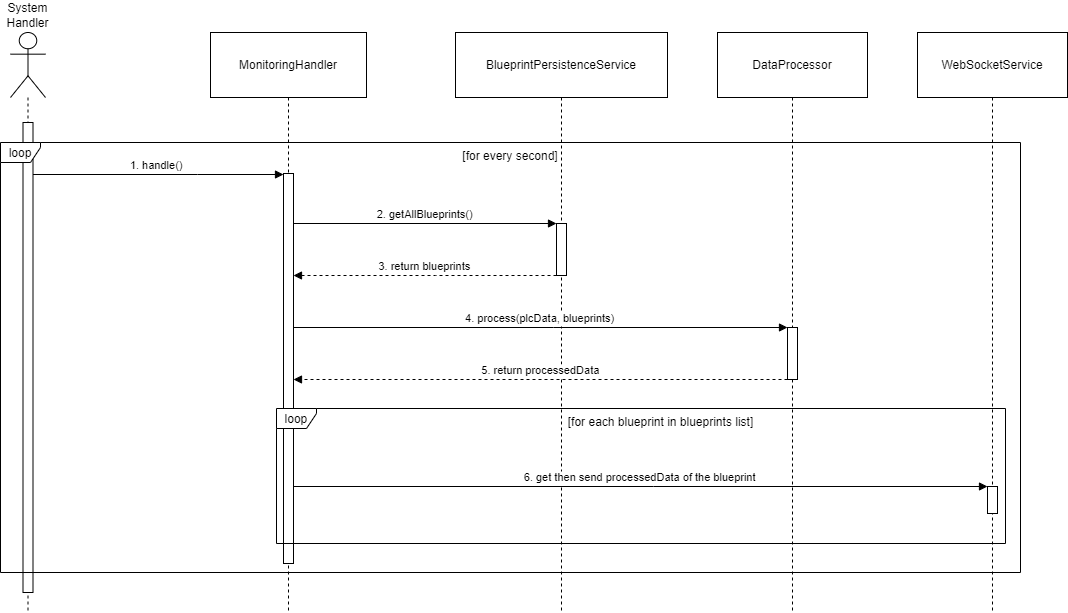

The diagram above was exported from draw.io. Its source (the exported page's mxGraphModel, read from the mxfile embedded in the PNG):
<mxGraphModel dx="1424" dy="833" grid="1" gridSize="10" guides="1" tooltips="1" connect="1" arrows="1" fold="1" page="1" pageScale="1" pageWidth="850" pageHeight="1100" math="0" shadow="0">
  <root>
    <mxCell id="0" />
    <mxCell id="1" parent="0" />
    <mxCell id="EX1DVpAlgEGeSkpOyH1c-1" value="System Handler" style="shape=umlLifeline;perimeter=lifelinePerimeter;whiteSpace=wrap;container=1;dropTarget=0;collapsible=0;recursiveResize=0;outlineConnect=0;portConstraint=eastwest;newEdgeStyle={&quot;edgeStyle&quot;:&quot;elbowEdgeStyle&quot;,&quot;elbow&quot;:&quot;vertical&quot;,&quot;curved&quot;:0,&quot;rounded&quot;:0};participant=umlActor;verticalAlign=bottom;labelPosition=center;verticalLabelPosition=top;align=center;size=65;" parent="1" vertex="1">
      <mxGeometry x="20" y="360" width="35" height="580" as="geometry" />
    </mxCell>
    <mxCell id="EX1DVpAlgEGeSkpOyH1c-2" value="MonitoringHandler" style="shape=umlLifeline;perimeter=lifelinePerimeter;whiteSpace=wrap;container=1;dropTarget=0;collapsible=0;recursiveResize=0;outlineConnect=0;portConstraint=eastwest;newEdgeStyle={&quot;edgeStyle&quot;:&quot;elbowEdgeStyle&quot;,&quot;elbow&quot;:&quot;vertical&quot;,&quot;curved&quot;:0,&quot;rounded&quot;:0};size=65;" parent="1" vertex="1">
      <mxGeometry x="220" y="360" width="156" height="580" as="geometry" />
    </mxCell>
    <mxCell id="EX1DVpAlgEGeSkpOyH1c-16" value="" style="points=[];perimeter=orthogonalPerimeter;outlineConnect=0;targetShapes=umlLifeline;portConstraint=eastwest;newEdgeStyle={&quot;edgeStyle&quot;:&quot;elbowEdgeStyle&quot;,&quot;elbow&quot;:&quot;vertical&quot;,&quot;curved&quot;:0,&quot;rounded&quot;:0}" parent="EX1DVpAlgEGeSkpOyH1c-2" vertex="1">
      <mxGeometry x="73" y="141" width="10" height="390" as="geometry" />
    </mxCell>
    <mxCell id="EX1DVpAlgEGeSkpOyH1c-3" value="BlueprintPersistenceService" style="shape=umlLifeline;perimeter=lifelinePerimeter;whiteSpace=wrap;container=1;dropTarget=0;collapsible=0;recursiveResize=0;outlineConnect=0;portConstraint=eastwest;newEdgeStyle={&quot;edgeStyle&quot;:&quot;elbowEdgeStyle&quot;,&quot;elbow&quot;:&quot;vertical&quot;,&quot;curved&quot;:0,&quot;rounded&quot;:0};size=65;" parent="1" vertex="1">
      <mxGeometry x="465" y="360" width="212" height="580" as="geometry" />
    </mxCell>
    <mxCell id="EX1DVpAlgEGeSkpOyH1c-4" value="" style="points=[];perimeter=orthogonalPerimeter;outlineConnect=0;targetShapes=umlLifeline;portConstraint=eastwest;newEdgeStyle={&quot;edgeStyle&quot;:&quot;elbowEdgeStyle&quot;,&quot;elbow&quot;:&quot;vertical&quot;,&quot;curved&quot;:0,&quot;rounded&quot;:0}" parent="EX1DVpAlgEGeSkpOyH1c-3" vertex="1">
      <mxGeometry x="101" y="191" width="10" height="52" as="geometry" />
    </mxCell>
    <mxCell id="EX1DVpAlgEGeSkpOyH1c-5" value="DataProcessor" style="shape=umlLifeline;perimeter=lifelinePerimeter;whiteSpace=wrap;container=1;dropTarget=0;collapsible=0;recursiveResize=0;outlineConnect=0;portConstraint=eastwest;newEdgeStyle={&quot;edgeStyle&quot;:&quot;elbowEdgeStyle&quot;,&quot;elbow&quot;:&quot;vertical&quot;,&quot;curved&quot;:0,&quot;rounded&quot;:0};size=65;" parent="1" vertex="1">
      <mxGeometry x="727" y="360" width="150" height="580" as="geometry" />
    </mxCell>
    <mxCell id="EX1DVpAlgEGeSkpOyH1c-6" value="" style="points=[];perimeter=orthogonalPerimeter;outlineConnect=0;targetShapes=umlLifeline;portConstraint=eastwest;newEdgeStyle={&quot;edgeStyle&quot;:&quot;elbowEdgeStyle&quot;,&quot;elbow&quot;:&quot;vertical&quot;,&quot;curved&quot;:0,&quot;rounded&quot;:0}" parent="EX1DVpAlgEGeSkpOyH1c-5" vertex="1">
      <mxGeometry x="70" y="295" width="10" height="52" as="geometry" />
    </mxCell>
    <mxCell id="EX1DVpAlgEGeSkpOyH1c-7" value="WebSocketService" style="shape=umlLifeline;perimeter=lifelinePerimeter;whiteSpace=wrap;container=1;dropTarget=0;collapsible=0;recursiveResize=0;outlineConnect=0;portConstraint=eastwest;newEdgeStyle={&quot;edgeStyle&quot;:&quot;elbowEdgeStyle&quot;,&quot;elbow&quot;:&quot;vertical&quot;,&quot;curved&quot;:0,&quot;rounded&quot;:0};size=65;" parent="1" vertex="1">
      <mxGeometry x="927" y="360" width="150" height="580" as="geometry" />
    </mxCell>
    <mxCell id="EX1DVpAlgEGeSkpOyH1c-8" value="loop" style="shape=umlFrame;pointerEvents=0;dropTarget=0;strokeColor=#000000;height=20;width=40" parent="1" vertex="1">
      <mxGeometry x="286" y="736" width="729" height="135" as="geometry" />
    </mxCell>
    <mxCell id="EX1DVpAlgEGeSkpOyH1c-9" value="[for each blueprint in blueprints list]" style="text;strokeColor=none;fillColor=none;align=center;verticalAlign=middle;whiteSpace=wrap;" parent="EX1DVpAlgEGeSkpOyH1c-8" vertex="1">
      <mxGeometry x="40" width="689" height="27.551020408163268" as="geometry" />
    </mxCell>
    <mxCell id="EX1DVpAlgEGeSkpOyH1c-10" value="1. handle()" style="verticalAlign=bottom;endArrow=block;edgeStyle=elbowEdgeStyle;elbow=vertical;curved=0;rounded=0;" parent="1" edge="1">
      <mxGeometry x="0.0034" relative="1" as="geometry">
        <Array as="points">
          <mxPoint x="207" y="502" />
        </Array>
        <mxPoint x="37.866666666666674" y="502" as="sourcePoint" />
        <mxPoint x="293" y="502" as="targetPoint" />
        <mxPoint as="offset" />
      </mxGeometry>
    </mxCell>
    <mxCell id="EX1DVpAlgEGeSkpOyH1c-11" value="2. getAllBlueprints()" style="verticalAlign=bottom;endArrow=block;edgeStyle=elbowEdgeStyle;elbow=vertical;curved=0;rounded=0;" parent="1" target="EX1DVpAlgEGeSkpOyH1c-4" edge="1">
      <mxGeometry x="0.0013" relative="1" as="geometry">
        <Array as="points">
          <mxPoint x="447" y="551" />
        </Array>
        <mxPoint as="offset" />
        <mxPoint x="303" y="550.9999999999998" as="sourcePoint" />
      </mxGeometry>
    </mxCell>
    <mxCell id="EX1DVpAlgEGeSkpOyH1c-12" value="3. return blueprints" style="verticalAlign=bottom;endArrow=block;edgeStyle=elbowEdgeStyle;elbow=vertical;curved=0;rounded=0;dashed=1;" parent="1" source="EX1DVpAlgEGeSkpOyH1c-4" edge="1">
      <mxGeometry x="0.0013" relative="1" as="geometry">
        <Array as="points">
          <mxPoint x="445" y="603" />
        </Array>
        <mxPoint as="offset" />
        <mxPoint x="303" y="603" as="targetPoint" />
      </mxGeometry>
    </mxCell>
    <mxCell id="EX1DVpAlgEGeSkpOyH1c-13" value="4. process(plcData, blueprints)" style="verticalAlign=bottom;endArrow=block;edgeStyle=elbowEdgeStyle;elbow=vertical;curved=0;rounded=0;" parent="1" target="EX1DVpAlgEGeSkpOyH1c-6" edge="1">
      <mxGeometry relative="1" as="geometry">
        <Array as="points">
          <mxPoint x="563" y="655" />
        </Array>
        <mxPoint x="303" y="655" as="sourcePoint" />
      </mxGeometry>
    </mxCell>
    <mxCell id="EX1DVpAlgEGeSkpOyH1c-14" value="5. return processedData" style="verticalAlign=bottom;endArrow=block;edgeStyle=elbowEdgeStyle;elbow=vertical;curved=0;rounded=0;dashed=1;" parent="1" source="EX1DVpAlgEGeSkpOyH1c-6" edge="1">
      <mxGeometry relative="1" as="geometry">
        <Array as="points">
          <mxPoint x="560" y="707" />
        </Array>
        <mxPoint x="303" y="707" as="targetPoint" />
      </mxGeometry>
    </mxCell>
    <mxCell id="EX1DVpAlgEGeSkpOyH1c-15" value="6. get then send processedData of the blueprint" style="verticalAlign=bottom;endArrow=block;edgeStyle=elbowEdgeStyle;elbow=vertical;curved=0;rounded=0;" parent="1" edge="1">
      <mxGeometry relative="1" as="geometry">
        <Array as="points">
          <mxPoint x="663" y="814" />
        </Array>
        <mxPoint x="303" y="814" as="sourcePoint" />
        <mxPoint x="997" y="814" as="targetPoint" />
      </mxGeometry>
    </mxCell>
    <mxCell id="EX1DVpAlgEGeSkpOyH1c-17" value="" style="points=[];perimeter=orthogonalPerimeter;outlineConnect=0;targetShapes=umlLifeline;portConstraint=eastwest;newEdgeStyle={&quot;edgeStyle&quot;:&quot;elbowEdgeStyle&quot;,&quot;elbow&quot;:&quot;vertical&quot;,&quot;curved&quot;:0,&quot;rounded&quot;:0}" parent="1" vertex="1">
      <mxGeometry x="997" y="814" width="10" height="27" as="geometry" />
    </mxCell>
    <mxCell id="tsL_37fHhpiV8c0ologK-4" value="" style="points=[];perimeter=orthogonalPerimeter;outlineConnect=0;targetShapes=umlLifeline;portConstraint=eastwest;newEdgeStyle={&quot;edgeStyle&quot;:&quot;elbowEdgeStyle&quot;,&quot;elbow&quot;:&quot;vertical&quot;,&quot;curved&quot;:0,&quot;rounded&quot;:0}" parent="1" vertex="1">
      <mxGeometry x="32.5" y="450" width="10" height="470" as="geometry" />
    </mxCell>
    <mxCell id="tsL_37fHhpiV8c0ologK-5" value="" style="group" parent="1" vertex="1" connectable="0">
      <mxGeometry x="10" y="470" width="1020" height="430" as="geometry" />
    </mxCell>
    <mxCell id="tsL_37fHhpiV8c0ologK-1" value="loop" style="shape=umlFrame;pointerEvents=0;dropTarget=0;strokeColor=#000000;height=20;width=40;movable=1;resizable=1;rotatable=1;deletable=1;editable=1;locked=0;connectable=1;" parent="tsL_37fHhpiV8c0ologK-5" vertex="1">
      <mxGeometry width="1020" height="430" as="geometry" />
    </mxCell>
    <mxCell id="tsL_37fHhpiV8c0ologK-3" value="[for every second]" style="text;strokeColor=none;fillColor=none;align=center;verticalAlign=middle;whiteSpace=wrap;movable=1;resizable=1;rotatable=1;deletable=1;editable=1;locked=0;connectable=1;" parent="tsL_37fHhpiV8c0ologK-5" vertex="1">
      <mxGeometry width="1020" height="27.55" as="geometry" />
    </mxCell>
  </root>
</mxGraphModel>